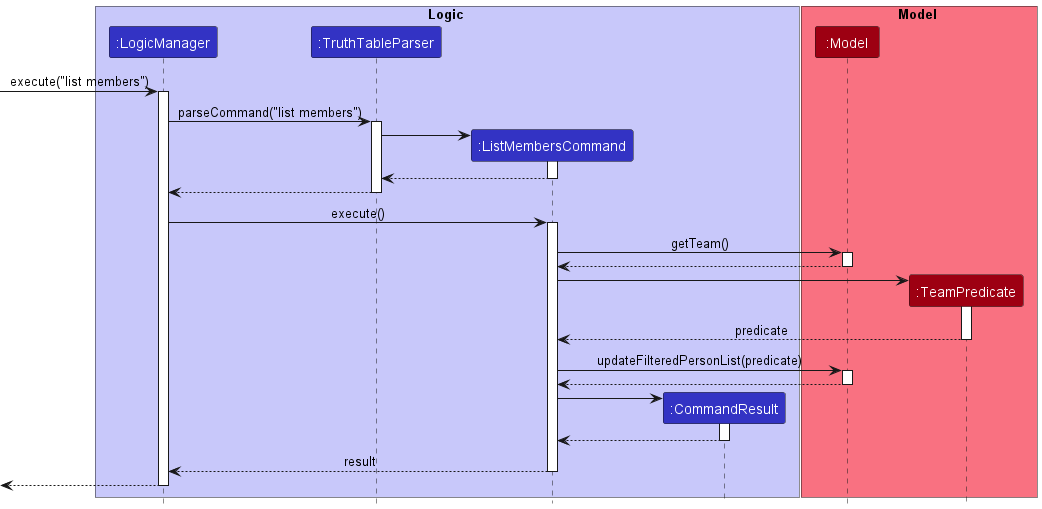

The diagram above was rendered by PlantUML. Its source (embedded in the PNG):
@startuml
!include style.puml

box Logic LOGIC_COLOR_T1
participant ":LogicManager" as LogicManager LOGIC_COLOR
participant ":TruthTableParser" as TruthTableParser LOGIC_COLOR
participant ":ListMembersCommand" as ListMembersCommand LOGIC_COLOR
participant ":CommandResult" as CommandResult LOGIC_COLOR
end box

box Model MODEL_COLOR_T1
participant ":Model" as Model MODEL_COLOR
participant ":TeamPredicate" as TeamPredicate MODEL_COLOR
end box

[-> LogicManager : execute("list members")
activate LogicManager

LogicManager -> TruthTableParser : parseCommand("list members")
activate TruthTableParser

create ListMembersCommand
TruthTableParser -> ListMembersCommand
activate ListMembersCommand

ListMembersCommand --> TruthTableParser
deactivate ListMembersCommand

TruthTableParser --> LogicManager
deactivate TruthTableParser

LogicManager -> ListMembersCommand : execute()
activate ListMembersCommand

ListMembersCommand -> Model : getTeam()
activate Model

Model --> ListMembersCommand
deactivate Model

create TeamPredicate
ListMembersCommand -> TeamPredicate
activate TeamPredicate

TeamPredicate --> ListMembersCommand : predicate
deactivate TeamPredicate

ListMembersCommand -> Model : updateFilteredPersonList(predicate)
activate Model

Model --> ListMembersCommand
deactivate Model

create CommandResult
ListMembersCommand -> CommandResult
activate CommandResult

CommandResult --> ListMembersCommand
deactivate CommandResult

ListMembersCommand --> LogicManager : result
deactivate ListMembersCommand

[<--LogicManager
deactivate LogicManager
@enduml